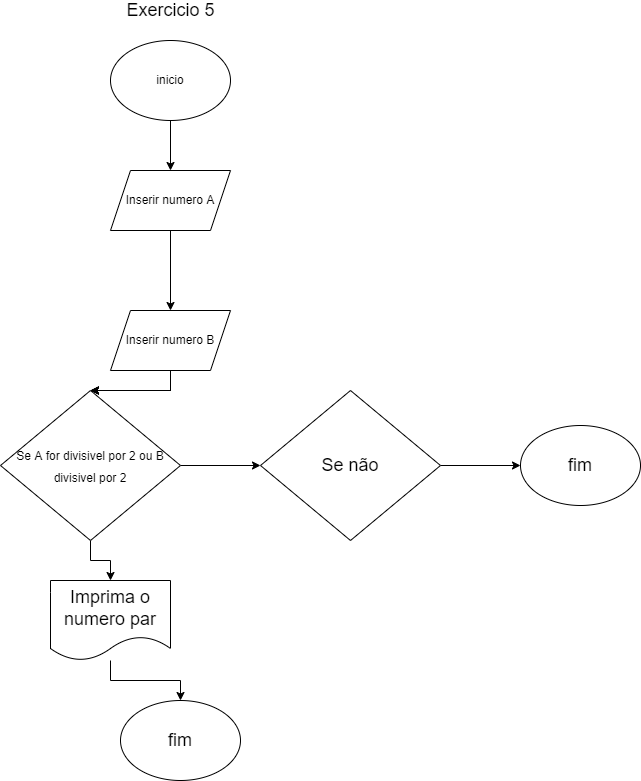

The diagram above was exported from draw.io. Its source (the exported page's mxGraphModel, read from the mxfile embedded in the PNG):
<mxGraphModel dx="1933" dy="451" grid="1" gridSize="10" guides="1" tooltips="1" connect="1" arrows="1" fold="1" page="1" pageScale="1" pageWidth="1169" pageHeight="827" math="0" shadow="0">
  <root>
    <mxCell id="0" />
    <mxCell id="1" parent="0" />
    <mxCell id="IY9piaIB2nZGLS1DI8LY-38" value="&lt;font style=&quot;font-size: 18px&quot;&gt;Exercicio 5&lt;/font&gt;" style="text;html=1;resizable=0;autosize=1;align=center;verticalAlign=middle;points=[];fillColor=none;strokeColor=none;rounded=0;" parent="1" vertex="1">
      <mxGeometry x="100" y="24" width="100" height="20" as="geometry" />
    </mxCell>
    <mxCell id="IY9piaIB2nZGLS1DI8LY-39" value="" style="edgeStyle=orthogonalEdgeStyle;rounded=0;orthogonalLoop=1;jettySize=auto;html=1;" parent="1" source="IY9piaIB2nZGLS1DI8LY-40" target="IY9piaIB2nZGLS1DI8LY-42" edge="1">
      <mxGeometry relative="1" as="geometry" />
    </mxCell>
    <mxCell id="IY9piaIB2nZGLS1DI8LY-40" value="inicio" style="ellipse;whiteSpace=wrap;html=1;" parent="1" vertex="1">
      <mxGeometry x="90" y="64" width="120" height="80" as="geometry" />
    </mxCell>
    <mxCell id="IY9piaIB2nZGLS1DI8LY-41" value="" style="edgeStyle=orthogonalEdgeStyle;rounded=0;orthogonalLoop=1;jettySize=auto;html=1;" parent="1" source="IY9piaIB2nZGLS1DI8LY-42" target="IY9piaIB2nZGLS1DI8LY-44" edge="1">
      <mxGeometry relative="1" as="geometry" />
    </mxCell>
    <mxCell id="IY9piaIB2nZGLS1DI8LY-42" value="Inserir numero A" style="shape=parallelogram;perimeter=parallelogramPerimeter;whiteSpace=wrap;html=1;fixedSize=1;" parent="1" vertex="1">
      <mxGeometry x="90" y="194" width="120" height="60" as="geometry" />
    </mxCell>
    <mxCell id="IY9piaIB2nZGLS1DI8LY-51" value="" style="edgeStyle=orthogonalEdgeStyle;rounded=0;orthogonalLoop=1;jettySize=auto;html=1;fontSize=18;" parent="1" source="IY9piaIB2nZGLS1DI8LY-44" target="IY9piaIB2nZGLS1DI8LY-49" edge="1">
      <mxGeometry relative="1" as="geometry" />
    </mxCell>
    <mxCell id="fbhlvvvdAvyIAyXcICZj-2" value="" style="edgeStyle=orthogonalEdgeStyle;rounded=0;orthogonalLoop=1;jettySize=auto;html=1;fontSize=18;" parent="1" source="IY9piaIB2nZGLS1DI8LY-44" target="IY9piaIB2nZGLS1DI8LY-49" edge="1">
      <mxGeometry relative="1" as="geometry" />
    </mxCell>
    <mxCell id="fbhlvvvdAvyIAyXcICZj-3" value="" style="edgeStyle=orthogonalEdgeStyle;rounded=0;orthogonalLoop=1;jettySize=auto;html=1;fontSize=18;" parent="1" source="IY9piaIB2nZGLS1DI8LY-44" target="IY9piaIB2nZGLS1DI8LY-49" edge="1">
      <mxGeometry relative="1" as="geometry" />
    </mxCell>
    <mxCell id="fbhlvvvdAvyIAyXcICZj-4" value="" style="edgeStyle=orthogonalEdgeStyle;rounded=0;orthogonalLoop=1;jettySize=auto;html=1;fontSize=18;" parent="1" source="IY9piaIB2nZGLS1DI8LY-44" target="IY9piaIB2nZGLS1DI8LY-49" edge="1">
      <mxGeometry relative="1" as="geometry" />
    </mxCell>
    <mxCell id="IY9piaIB2nZGLS1DI8LY-44" value="Inserir numero B" style="shape=parallelogram;perimeter=parallelogramPerimeter;whiteSpace=wrap;html=1;fixedSize=1;" parent="1" vertex="1">
      <mxGeometry x="90" y="334" width="120" height="60" as="geometry" />
    </mxCell>
    <mxCell id="IY9piaIB2nZGLS1DI8LY-55" value="" style="edgeStyle=orthogonalEdgeStyle;rounded=0;orthogonalLoop=1;jettySize=auto;html=1;fontSize=18;" parent="1" source="IY9piaIB2nZGLS1DI8LY-49" target="IY9piaIB2nZGLS1DI8LY-54" edge="1">
      <mxGeometry relative="1" as="geometry" />
    </mxCell>
    <mxCell id="fbhlvvvdAvyIAyXcICZj-7" value="" style="edgeStyle=orthogonalEdgeStyle;rounded=0;orthogonalLoop=1;jettySize=auto;html=1;fontSize=18;" parent="1" source="IY9piaIB2nZGLS1DI8LY-49" target="fbhlvvvdAvyIAyXcICZj-6" edge="1">
      <mxGeometry relative="1" as="geometry" />
    </mxCell>
    <mxCell id="IY9piaIB2nZGLS1DI8LY-49" value="&lt;font style=&quot;font-size: 12px&quot;&gt;Se A for divisivel por 2 ou B divisivel por 2&lt;/font&gt;" style="rhombus;whiteSpace=wrap;html=1;fontSize=18;" parent="1" vertex="1">
      <mxGeometry x="-20" y="414" width="180" height="150" as="geometry" />
    </mxCell>
    <mxCell id="IY9piaIB2nZGLS1DI8LY-59" value="" style="edgeStyle=orthogonalEdgeStyle;rounded=0;orthogonalLoop=1;jettySize=auto;html=1;fontSize=18;" parent="1" source="IY9piaIB2nZGLS1DI8LY-54" target="IY9piaIB2nZGLS1DI8LY-58" edge="1">
      <mxGeometry relative="1" as="geometry" />
    </mxCell>
    <mxCell id="IY9piaIB2nZGLS1DI8LY-54" value="Imprima o numero par" style="shape=document;whiteSpace=wrap;html=1;boundedLbl=1;fontSize=18;" parent="1" vertex="1">
      <mxGeometry x="30" y="604" width="120" height="80" as="geometry" />
    </mxCell>
    <mxCell id="IY9piaIB2nZGLS1DI8LY-58" value="fim" style="ellipse;whiteSpace=wrap;html=1;fontSize=18;" parent="1" vertex="1">
      <mxGeometry x="100" y="724" width="120" height="80" as="geometry" />
    </mxCell>
    <mxCell id="fbhlvvvdAvyIAyXcICZj-1" value="&lt;font style=&quot;font-size: 18px&quot;&gt;fim&lt;/font&gt;" style="ellipse;whiteSpace=wrap;html=1;fontSize=12;" parent="1" vertex="1">
      <mxGeometry x="500" y="449" width="120" height="80" as="geometry" />
    </mxCell>
    <mxCell id="fbhlvvvdAvyIAyXcICZj-8" value="" style="edgeStyle=orthogonalEdgeStyle;rounded=0;orthogonalLoop=1;jettySize=auto;html=1;fontSize=18;" parent="1" source="fbhlvvvdAvyIAyXcICZj-6" target="fbhlvvvdAvyIAyXcICZj-1" edge="1">
      <mxGeometry relative="1" as="geometry" />
    </mxCell>
    <mxCell id="fbhlvvvdAvyIAyXcICZj-6" value="&lt;font style=&quot;font-size: 18px&quot;&gt;Se não&lt;/font&gt;" style="rhombus;whiteSpace=wrap;html=1;fontSize=18;" parent="1" vertex="1">
      <mxGeometry x="240" y="414" width="180" height="150" as="geometry" />
    </mxCell>
  </root>
</mxGraphModel>